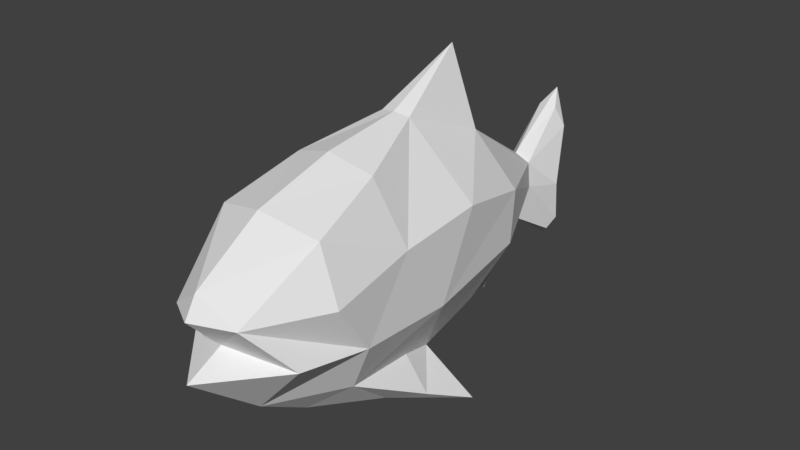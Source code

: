 # Source: fish_after_mirror_rigged_uvmap.blend  (saved by Blender 2.90.8; exported with 4.5.12 LTS)
import bpy
from mathutils import Matrix  # noqa: F401  (used for matrix-valued properties, if any)

bpy.ops.wm.read_factory_settings(use_empty=True)
scene = bpy.context.scene
scene.name = 'Scene'

# ---- collections
col_collection_1 = bpy.data.collections.new('Collection 1'); scene.collection.children.link(col_collection_1)

# ---- materials (node trees are filled in below, after node groups)
mat_fishmaterial = bpy.data.materials.new('fishmaterial')
mat_fishmaterial.alpha_threshold = 0.0
mat_fishmaterial.use_transparent_shadow = False
mat_fishmaterial.roughness = 0.5

# ---- material node trees

# ---- world
world_world = bpy.data.worlds.new('World'); scene.world = world_world
world_world.color = (0.05088, 0.05088, 0.05088)
world_world.use_sun_shadow = False
world_world.sun_shadow_jitter_overblur = 0.0
world_world.cycles.sampling_method = 'MANUAL'

# ---- meshes
me_fishmesh = bpy.data.meshes.new('fishmesh')
me_fishmesh.from_pydata([(-0.5764, -1.959, 0.4071), (-0.1628, -2.939, 0.2628), (0.1851, -2.425, 0.454), (-0.7621, -0.9271, 0.3137), (-0.1699, -1.987, 0.5606), (0.25, -1.461, 0.5317), (0.6594, -2.315, 0.02374), (-0.9155, 0.1355, 0.1148), (-0.2899, -0.7899, 0.5317), (0.6637, -1.337, 0.3297), (-0.3479, 0.4199, 0.5317), (0.2887, -0.1159, 0.5317), (0.7278, -0.2887, 0.2891), (-0.6735, 1.209, 0.2168), (-0.1998, 1.578, 0.4375), (0.2245, 1.533, 0.4308), (0.8364, 0.2699, 0.2208), (0.1476, 2.89, 0.08378), (0.6501, 2.058, 0.09051), (-0.4214, 3.479, 0.0714), (-0.07152, 2.826, 0.08731), (1.009, -0.6247, 0.2577), (-0.2624, 3.582, 0.1286), (0.5157, 3.468, 0.1508), (0.62, 3.38, 0.09701), (0.1802, 3.325, 0.1834), (0.9677, -0.3127, 0.4874), (1.124, 0.3076, 0.6305), (0.6864, 1.2, 0.2272), (0.8128, 1.526, 0.0), (0.2033, 3.495, 0.0), (-0.3543, -3.055, 0.0), (-0.1998, -3.221, 0.0), (0.07367, -2.774, 0.0), (0.2161, -3.278, 0.0), (-0.5764, -1.959, -0.4071), (-0.1628, -2.939, -0.2628), (0.1851, -2.425, -0.454), (-0.6427, 1.292, 0.0), (-0.7621, -0.9271, -0.3137), (-0.1699, -1.987, -0.5606), (0.25, -1.461, -0.5317), (0.6594, -2.315, -0.02374), (-0.9155, 0.1355, -0.1148), (-0.2899, -0.7899, -0.5317), (-0.6886, -2.125, 0.0), (0.6637, -1.337, -0.3297), (-1.254, 1.204, 0.0), (-0.3479, 0.4199, -0.5317), (0.2887, -0.1159, -0.5317), (0.7278, -0.2887, -0.2891), (-0.6735, 1.209, -0.2168), (-0.1998, 1.578, -0.4375), (0.2245, 1.533, -0.4308), (0.8364, 0.2699, -0.2208), (-0.1519, 2.728, 0.0), (0.1476, 2.89, -0.08378), (-0.8602, -1.026, 0.0), (0.6501, 2.058, -0.09051), (-0.4214, 3.479, -0.0714), (-0.07152, 2.826, -0.08731), (1.009, -0.6247, -0.2577), (0.386, 2.683, 0.0), (-0.5407, 3.704, 6.284e-09), (-0.2624, 3.582, -0.1286), (0.5157, 3.468, -0.1508), (0.62, 3.38, -0.09701), (-0.9369, 0.09776, 0.0), (0.1802, 3.325, -0.1834), (0.9677, -0.3127, -0.4874), (0.7198, 3.573, 3.105e-09), (1.124, 0.3076, -0.6305), (0.9225, -1.547, 0.0), (0.6864, 1.2, -0.2272), (0.8947, 2.099, 2.17e-09), (0.6321, 2.325, 0.0)], [(2, 4), (37, 40)], [(0, 31, 1), (2, 1, 33), (14, 10, 11), (1, 2, 5, 4), (13, 20, 55), (16, 26, 27), (11, 12, 16), (62, 28, 18), (13, 14, 20), (6, 2, 34), (12, 9, 26), (5, 2, 6), (23, 24, 70), (0, 45, 31), (0, 1, 4), (4, 8, 0), (3, 0, 8), (7, 3, 8), (7, 8, 10), (13, 7, 10), (47, 7, 13), (67, 7, 47), (14, 13, 10), (10, 8, 11), (11, 8, 5), (4, 5, 8), (11, 5, 9), (12, 11, 9), (5, 6, 9), (9, 6, 72), (9, 72, 21), (9, 21, 26), (21, 27, 26), (15, 16, 28), (17, 15, 28), (14, 15, 17), (17, 20, 14), (11, 15, 14), (16, 15, 11), (28, 29, 18), (74, 18, 29), (74, 75, 18), (62, 18, 75), (17, 62, 24), (23, 25, 17), (20, 17, 25), (25, 22, 20), (19, 20, 22), (63, 19, 22), (19, 55, 20), (1, 32, 33), (1, 31, 32), (34, 2, 33), (24, 23, 17), (26, 16, 12), (28, 62, 17), (3, 45, 0), (45, 3, 57), (7, 67, 3), (57, 3, 67), (13, 38, 47), (13, 55, 38), (27, 21, 16), (21, 72, 16), (28, 16, 29), (16, 72, 29), (19, 63, 55), (22, 30, 63), (22, 25, 30), (24, 62, 70), (25, 23, 30), (23, 70, 30), (35, 36, 31), (37, 33, 36), (52, 49, 48), (36, 40, 41, 37), (51, 55, 60), (54, 71, 69), (49, 54, 50), (62, 58, 73), (51, 60, 52), (42, 34, 37), (50, 69, 46), (41, 42, 37), (65, 70, 66), (35, 31, 45), (35, 40, 36), (40, 35, 44), (39, 44, 35), (43, 44, 39), (43, 48, 44), (51, 48, 43), (47, 51, 43), (67, 47, 43), (52, 48, 51), (48, 49, 44), (49, 41, 44), (40, 44, 41), (49, 46, 41), (50, 46, 49), (41, 46, 42), (46, 72, 42), (46, 61, 72), (46, 69, 61), (61, 69, 71), (53, 73, 54), (56, 73, 53), (52, 56, 53), (56, 52, 60), (49, 52, 53), (54, 49, 53), (73, 58, 29), (74, 29, 58), (74, 58, 75), (62, 75, 58), (56, 66, 62), (65, 56, 68), (60, 68, 56), (68, 60, 64), (59, 64, 60), (63, 64, 59), (59, 60, 55), (36, 33, 32), (36, 32, 31), (34, 33, 37), (66, 56, 65), (69, 50, 54), (73, 56, 62), (39, 35, 45), (45, 57, 39), (43, 39, 67), (57, 67, 39), (51, 47, 38), (51, 38, 55), (71, 54, 61), (61, 54, 72), (73, 29, 54), (54, 29, 72), (59, 55, 63), (64, 63, 30), (64, 30, 68), (66, 70, 62), (68, 30, 65), (65, 30, 70)])
_uv = me_fishmesh.uv_layers.new(name='UVMap')
_uv.uv.foreach_set('vector', [0.3371, 0.4297, 0.5529, 0.5729, 0.4759, 0.6437, 0.6826, 0.8559, 0.6477, 0.8222, 0.6807, 0.7926, 0.3047, 0.3543, 0.3039, 0.3567, 0.2987, 0.3573, 0.4759, 0.6437, 0.2452, 0.5924, 0.257, 0.3959, 0.2995, 0.454, 0.3053, 0.3546, 0.3048, 0.3539, 0.3048, 0.3539, 0.9468, 0.5792, 0.8715, 0.5063, 0.8906, 0.5183, 0.2987, 0.3573, 0.2959, 0.3523, 0.3012, 0.3522, 0.3047, 0.3538, 0.3042, 0.3538, 0.3047, 0.3538, 0.3053, 0.3546, 0.3047, 0.3543, 0.3048, 0.3539, 0.03238, 0.488, 0.2452, 0.5924, 0.03383, 0.8747, 0.8496, 0.5448, 0.762, 0.4274, 0.8715, 0.5063, 0.257, 0.3959, 0.2452, 0.5924, 0.03238, 0.488, 0.7011, 0.712, 0.7015, 0.712, 0.7013, 0.7123, 0.3371, 0.4297, 0.3745, 0.4149, 0.5529, 0.5729, 0.3371, 0.4297, 0.4759, 0.6437, 0.2995, 0.454, 0.2995, 0.454, 0.3021, 0.3717, 0.3371, 0.4297, 0.3136, 0.3699, 0.3371, 0.4297, 0.3021, 0.3717, 0.3078, 0.3571, 0.3136, 0.3699, 0.3021, 0.3717, 0.3078, 0.3571, 0.3021, 0.3717, 0.3039, 0.3567, 0.3053, 0.3546, 0.3078, 0.3571, 0.3039, 0.3567, 0.8029, 0.5645, 0.7418, 0.5046, 0.8726, 0.5538, 0.7287, 0.5158, 0.7418, 0.5046, 0.8029, 0.5645, 0.3047, 0.3543, 0.3053, 0.3546, 0.3039, 0.3567, 0.3039, 0.3567, 0.3021, 0.3717, 0.2987, 0.3573, 0.2987, 0.3573, 0.3021, 0.3717, 0.257, 0.3959, 0.2995, 0.454, 0.257, 0.3959, 0.3021, 0.3717, 0.2987, 0.3573, 0.257, 0.3959, 0.2416, 0.3606, 0.2959, 0.3523, 0.2987, 0.3573, 0.2416, 0.3606, 0.257, 0.3959, 0.03238, 0.488, 0.2416, 0.3606, 0.2416, 0.3606, 0.03238, 0.488, 0.1809, 0.243, 0.2416, 0.3606, 0.1809, 0.243, 0.2918, 0.3475, 0.762, 0.4274, 0.8631, 0.4654, 0.8715, 0.5063, 0.8631, 0.4654, 0.8906, 0.5183, 0.8715, 0.5063, 0.3045, 0.3541, 0.3012, 0.3522, 0.3042, 0.3538, 0.3048, 0.3539, 0.3045, 0.3541, 0.3042, 0.3538, 0.3047, 0.3543, 0.3045, 0.3541, 0.3048, 0.3539, 0.3048, 0.3539, 0.3048, 0.3539, 0.3047, 0.3543, 0.2987, 0.3573, 0.3045, 0.3541, 0.3047, 0.3543, 0.3012, 0.3522, 0.3045, 0.3541, 0.2987, 0.3573, 0.3042, 0.3538, 0.3045, 0.3537, 0.3047, 0.3538, 0.6484, 0.866, 0.6345, 0.8882, 0.6108, 0.8292, 0.6484, 0.866, 0.6731, 0.8902, 0.6345, 0.8882, 0.3047, 0.3538, 0.3047, 0.3538, 0.3047, 0.3538, 0.6989, 0.7614, 0.6476, 0.7314, 0.7015, 0.712, 0.7011, 0.712, 0.676, 0.6914, 0.6989, 0.7614, 0.7576, 0.7304, 0.6989, 0.7614, 0.676, 0.6914, 0.676, 0.6914, 0.6585, 0.7246, 0.7576, 0.7304, 0.6565, 0.7273, 0.7576, 0.7304, 0.6585, 0.7246, 0.6578, 0.7278, 0.6565, 0.7273, 0.6585, 0.7246, 0.6565, 0.7273, 0.767, 0.689, 0.7576, 0.7304, 0.6477, 0.8222, 0.6298, 0.8097, 0.6807, 0.7926, 0.4759, 0.6437, 0.5529, 0.5729, 0.606, 0.6199, 0.7337, 0.7748, 0.6826, 0.8559, 0.6807, 0.7926, 0.7015, 0.712, 0.7011, 0.712, 0.6989, 0.7614, 0.8715, 0.5063, 0.9468, 0.5792, 0.8496, 0.5448, 0.3042, 0.3538, 0.3047, 0.3538, 0.3048, 0.3539, 0.3136, 0.3699, 0.3745, 0.4149, 0.3371, 0.4297, 0.3745, 0.4149, 0.3136, 0.3699, 0.3197, 0.3666, 0.3078, 0.3571, 0.3083, 0.3568, 0.3136, 0.3699, 0.3197, 0.3666, 0.3136, 0.3699, 0.3083, 0.3568, 0.8726, 0.5538, 0.8616, 0.603, 0.8029, 0.5645, 0.3053, 0.3546, 0.3048, 0.3539, 0.3054, 0.3544, 0.8906, 0.5183, 0.8631, 0.4654, 0.9468, 0.5792, 0.2918, 0.3475, 0.1809, 0.243, 0.3012, 0.3522, 0.3042, 0.3538, 0.3012, 0.3522, 0.3045, 0.3537, 0.3012, 0.3522, 0.1809, 0.243, 0.3045, 0.3537, 0.6565, 0.7273, 0.6578, 0.7278, 0.767, 0.689, 0.6585, 0.7246, 0.6815, 0.7194, 0.6578, 0.7278, 0.6585, 0.7246, 0.676, 0.6914, 0.6815, 0.7194, 0.7015, 0.712, 0.6476, 0.7314, 0.7013, 0.7123, 0.676, 0.6914, 0.7011, 0.712, 0.6815, 0.7194, 0.7011, 0.712, 0.7013, 0.7123, 0.6815, 0.7194, 0.3844, 0.3759, 0.6138, 0.4878, 0.5529, 0.5729, 0.644, 0.741, 0.6807, 0.7926, 0.6365, 0.7888, 0.3052, 0.3537, 0.3073, 0.3471, 0.3075, 0.3524, 0.6138, 0.4878, 0.4037, 0.3356, 0.3406, 0.3007, 0.5345, 0.265, 0.3056, 0.3543, 0.3048, 0.3539, 0.3048, 0.3539, 0.8986, 0.7235, 0.8245, 0.6865, 0.8077, 0.6715, 0.3073, 0.3471, 0.3025, 0.3504, 0.3019, 0.3449, 0.3047, 0.3538, 0.3047, 0.3538, 0.3046, 0.3533, 0.3056, 0.3543, 0.3048, 0.3539, 0.3052, 0.3537, 0.4051, 0.06758, 0.7875, 0.02135, 0.5345, 0.265, 0.8386, 0.6397, 0.8077, 0.6715, 0.7015, 0.5881, 0.3406, 0.3007, 0.4051, 0.06758, 0.5345, 0.265, 0.7014, 0.7128, 0.7013, 0.7123, 0.7017, 0.7125, 0.3844, 0.3759, 0.5529, 0.5729, 0.3745, 0.4149, 0.3844, 0.3759, 0.4037, 0.3356, 0.6138, 0.4878, 0.4037, 0.3356, 0.3844, 0.3759, 0.3222, 0.3485, 0.322, 0.3602, 0.3222, 0.3485, 0.3844, 0.3759, 0.3084, 0.3563, 0.3222, 0.3485, 0.322, 0.3602, 0.3084, 0.3563, 0.3075, 0.3524, 0.3222, 0.3485, 0.3056, 0.3543, 0.3075, 0.3524, 0.3084, 0.3563, 0.8029, 0.5645, 0.8207, 0.6327, 0.7236, 0.5323, 0.7287, 0.5158, 0.8029, 0.5645, 0.7236, 0.5323, 0.3052, 0.3537, 0.3075, 0.3524, 0.3056, 0.3543, 0.3075, 0.3524, 0.3073, 0.3471, 0.3222, 0.3485, 0.3073, 0.3471, 0.3406, 0.3007, 0.3222, 0.3485, 0.4037, 0.3356, 0.3222, 0.3485, 0.3406, 0.3007, 0.3073, 0.3471, 0.3036, 0.2897, 0.3406, 0.3007, 0.3019, 0.3449, 0.3036, 0.2897, 0.3073, 0.3471, 0.3406, 0.3007, 0.3036, 0.2897, 0.4051, 0.06758, 0.3036, 0.2897, 0.1809, 0.243, 0.4051, 0.06758, 0.3036, 0.2897, 0.2965, 0.3414, 0.1809, 0.243, 0.7015, 0.5881, 0.8077, 0.6715, 0.7661, 0.6747, 0.7661, 0.6747, 0.8077, 0.6715, 0.8245, 0.6865, 0.3049, 0.3535, 0.3046, 0.3533, 0.3025, 0.3504, 0.3048, 0.3539, 0.3046, 0.3533, 0.3049, 0.3535, 0.3052, 0.3537, 0.3048, 0.3539, 0.3049, 0.3535, 0.3048, 0.3539, 0.3052, 0.3537, 0.3048, 0.3539, 0.3073, 0.3471, 0.3052, 0.3537, 0.3049, 0.3535, 0.3025, 0.3504, 0.3073, 0.3471, 0.3049, 0.3535, 0.3046, 0.3533, 0.3047, 0.3538, 0.3045, 0.3537, 0.6484, 0.866, 0.6108, 0.8292, 0.6704, 0.8516, 0.6484, 0.866, 0.6704, 0.8516, 0.6731, 0.8902, 0.3047, 0.3538, 0.3047, 0.3538, 0.3047, 0.3538, 0.6685, 0.6758, 0.7017, 0.7125, 0.6476, 0.7314, 0.7014, 0.7128, 0.6685, 0.6758, 0.6948, 0.7445, 0.7336, 0.6628, 0.6948, 0.7445, 0.6685, 0.6758, 0.6948, 0.7445, 0.7336, 0.6628, 0.6603, 0.7299, 0.6571, 0.729, 0.6603, 0.7299, 0.7336, 0.6628, 0.6578, 0.7278, 0.6603, 0.7299, 0.6571, 0.729, 0.6571, 0.729, 0.7336, 0.6628, 0.767, 0.689, 0.6365, 0.7888, 0.6807, 0.7926, 0.6298, 0.8097, 0.6138, 0.4878, 0.606, 0.6199, 0.5529, 0.5729, 0.7337, 0.7748, 0.6807, 0.7926, 0.644, 0.741, 0.7017, 0.7125, 0.6685, 0.6758, 0.7014, 0.7128, 0.8077, 0.6715, 0.8386, 0.6397, 0.8986, 0.7235, 0.3046, 0.3533, 0.3048, 0.3539, 0.3047, 0.3538, 0.322, 0.3602, 0.3844, 0.3759, 0.3745, 0.4149, 0.3745, 0.4149, 0.3197, 0.3666, 0.322, 0.3602, 0.3084, 0.3563, 0.322, 0.3602, 0.3083, 0.3568, 0.3197, 0.3666, 0.3083, 0.3568, 0.322, 0.3602, 0.8207, 0.6327, 0.8029, 0.5645, 0.8616, 0.603, 0.3056, 0.3543, 0.3054, 0.3544, 0.3048, 0.3539, 0.8245, 0.6865, 0.8986, 0.7235, 0.7661, 0.6747, 0.2965, 0.3414, 0.3025, 0.3504, 0.1809, 0.243, 0.3046, 0.3533, 0.3045, 0.3537, 0.3025, 0.3504, 0.3025, 0.3504, 0.3045, 0.3537, 0.1809, 0.243, 0.6571, 0.729, 0.767, 0.689, 0.6578, 0.7278, 0.6603, 0.7299, 0.6578, 0.7278, 0.6815, 0.7194, 0.6603, 0.7299, 0.6815, 0.7194, 0.6948, 0.7445, 0.7017, 0.7125, 0.7013, 0.7123, 0.6476, 0.7314, 0.6948, 0.7445, 0.6815, 0.7194, 0.7014, 0.7128, 0.7014, 0.7128, 0.6815, 0.7194, 0.7013, 0.7123])
me_fishmesh.materials.append(mat_fishmaterial)
me_fishmesh.use_remesh_preserve_volume = False
me_fishmesh.use_remesh_preserve_attributes = False
me_fishmesh.use_mirror_vertex_groups = False
me_fishmesh.update()
arm_armature = bpy.data.armatures.new('Armature')  # bones are not reproduced

# ---- objects
ob_armature = bpy.data.objects.new('Armature', arm_armature)
ob_fish = bpy.data.objects.new('Fish', me_fishmesh)

# ---- transforms, parenting, visibility, modifiers, constraints
ob_armature.location = (0.0, 0.08373, 0.8254)
ob_armature.scale = (1.0, 0.5593, 1.0)
ob_armature.show_in_front = True
ob_armature.lineart.crease_threshold = 0.0
ob_fish.parent = ob_armature
ob_fish.location = (0.0, 0.0, 0.2776)
ob_fish.rotation_euler = (-0.0, 1.571, 0.0)
ob_fish.lineart.crease_threshold = 0.0
_vg = ob_fish.vertex_groups.new(name='Bone')
for _i, _w in zip([3, 8, 10, 11, 12, 15, 16, 18, 28, 29, 39, 44, 48, 49, 50, 53, 54, 58, 73, 74, 75], [0.001578, 0.07338, 0.1014, 0.7174, 0.1208, 0.03587, 0.4377, 0.1572, 0.2708, 0.6024, 0.001578, 0.07338, 0.1014, 0.7174, 0.1208, 0.03587, 0.4377, 0.1572, 0.2708, 0.1272, 0.0994]): _vg.add([_i], _w, 'REPLACE')
_vg = ob_fish.vertex_groups.new(name='Bone.001')
for _i, _w in zip([0, 3, 4, 5, 7, 8, 10, 11, 35, 39, 40, 41, 43, 44, 45, 48, 49, 57, 67], [0.07706, 0.7607, 0.01792, 0.0754, 0.08019, 0.7405, 0.0002653, 0.0554, 0.07706, 0.7607, 0.01792, 0.0754, 0.08019, 0.7405, 0.04031, 0.0002654, 0.0554, 0.7507, 0.08929]): _vg.add([_i], _w, 'REPLACE')
_vg = ob_fish.vertex_groups.new(name='Bone.002')
for _i, _w in zip([0, 2, 3, 4, 5, 6, 8, 9, 34, 35, 37, 39, 40, 41, 42, 44, 45, 46, 57, 72], [0.8268, 0.1224, 0.1133, 0.7839, 0.7154, 0.11, 0.0965, 0.1833, 0.007655, 0.8268, 0.1224, 0.1133, 0.7839, 0.7154, 0.11, 0.0965, 0.8301, 0.1835, 0.1406, 0.2186]): _vg.add([_i], _w, 'REPLACE')
_vg = ob_fish.vertex_groups.new(name='Bone.003')
for _i, _w in zip([0, 1, 2, 4, 5, 6, 9, 21, 31, 32, 33, 34, 35, 36, 37, 40, 41, 42, 45, 46, 61, 72], [0.07439, 0.9785, 0.8325, 0.1437, 0.05839, 0.7805, 0.08212, 0.0008687, 0.9912, 0.9993, 0.9747, 0.9489, 0.07438, 0.9784, 0.8325, 0.1436, 0.0584, 0.7805, 0.1139, 0.08218, 0.0009024, 0.3895]): _vg.add([_i], _w, 'REPLACE')
_vg = ob_fish.vertex_groups.new(name='Bone.005')
for _i, _w in zip([3, 7, 8, 10, 11, 13, 14, 15, 29, 38, 39, 43, 44, 47, 48, 49, 51, 52, 53, 55, 57, 67], [0.07709, 0.8589, 0.04952, 0.7913, 0.09025, 0.7871, 0.1752, 0.01952, 0.01662, 0.7786, 0.07709, 0.8589, 0.04952, 0.9977, 0.7913, 0.09025, 0.7871, 0.1752, 0.01952, 0.001261, 0.06315, 0.8516]): _vg.add([_i], _w, 'REPLACE')
_vg = ob_fish.vertex_groups.new(name='Bone.006')
for _i, _w in zip([10, 11, 13, 14, 15, 16, 18, 28, 29, 38, 48, 49, 51, 52, 53, 54, 58, 62, 73, 74, 75], [0.06258, 0.003284, 0.2147, 0.7908, 0.9778, 0.4067, 0.6659, 1.315, 2.228, 0.177, 0.06258, 0.003279, 0.2147, 0.7908, 0.9778, 0.4067, 0.6659, 0.05516, 1.315, 0.5417, 0.4199]): _vg.add([_i], _w, 'REPLACE')
_vg = ob_fish.vertex_groups.new(name='Bone.007')
for _i, _w in zip([16, 18, 28, 29, 54, 58, 62, 73, 74, 75], [0.04362, 0.2876, 0.135, 0.2635, 0.04361, 0.2876, 0.03532, 0.135, 0.3732, 0.2807]): _vg.add([_i], _w, 'REPLACE')
_vg = ob_fish.vertex_groups.new(name='Bone.008')
for _i, _w in zip([14, 15, 17, 18, 19, 20, 22, 23, 24, 25, 30, 38, 52, 53, 55, 56, 58, 59, 60, 62, 63, 64, 65, 66, 68, 72, 74, 75], [0.06073, 0.001308, 0.9381, 0.05287, 0.9935, 0.9886, 0.7947, 0.02327, 0.003683, 0.2974, 0.1252, 0.02414, 0.06073, 0.001308, 0.958, 0.9381, 0.05287, 0.9935, 0.9886, 0.2144, 1.008, 0.7947, 0.02327, 0.003683, 0.2974, 0.05929, 0.05289, 0.09641]): _vg.add([_i], _w, 'REPLACE')
_vg = ob_fish.vertex_groups.new(name='Bone.009')
for _i, _w in zip([16, 17, 18, 22, 23, 24, 25, 28, 29, 30, 54, 56, 58, 62, 64, 65, 66, 68, 70, 73, 74, 75], [0.02746, 0.06171, 0.3473, 0.2053, 0.9629, 0.9713, 0.7023, 0.0924, 0.2344, 0.874, 0.02746, 0.06171, 0.3473, 0.7243, 0.2053, 0.9629, 0.9713, 0.7023, 1.001, 0.0924, 0.3159, 0.4279]): _vg.add([_i], _w, 'REPLACE')
_vg = ob_fish.vertex_groups.new(name='Bone.010')
for _i, _w in zip([2, 4, 5, 6, 8, 9, 11, 12, 16, 21, 26, 27, 34, 37, 41, 42, 46, 61, 72], [0.07331, 0.04465, 0.1953, 0.3863, 0.01438, 0.9469, 0.1086, 0.8306, 0.1933, 0.983, 0.9836, 0.9815, 0.07409, 0.05393, 0.07123, 0.3673, 0.3139, 0.1124, 1.745]): _vg.add([_i], _w, 'REPLACE')
_vg = ob_fish.vertex_groups.new(name='Bone.011')
for _i, _w in zip([2, 5, 6, 9, 21, 34, 37, 40, 41, 42, 44, 46, 49, 50, 54, 61, 69, 71, 72], [0.005315, 0.02296, 0.1881, 0.1605, 0.05757, 0.02786, 0.04413, 0.02737, 0.1606, 0.2071, 0.007781, 0.7937, 0.1132, 0.8278, 0.263, 0.9282, 0.9797, 0.9837, 0.893]): _vg.add([_i], _w, 'REPLACE')
_m = ob_fish.modifiers.new('Armature', 'ARMATURE')
_m.object = ob_armature

# ---- collection membership
col_collection_1.objects.link(ob_armature)
col_collection_1.objects.link(ob_fish)

# ---- scene / render settings (as saved in the file)
scene.frame_start = 1; scene.frame_end = 250; scene.frame_set(81)
scene.render.engine = 'BLENDER_EEVEE_NEXT'
scene.render.resolution_percentage = 50
scene.render.dither_intensity = 0.0
scene.cycles.use_denoising = False
scene.cycles.samples = 128
scene.cycles.sampling_pattern = 'TABULATED_SOBOL'
scene.cycles.use_adaptive_sampling = False
scene.cycles.use_light_tree = False
scene.cycles.blur_glossy = 0.0
scene.cycles.sample_clamp_indirect = 0.0
scene.view_settings.view_transform = 'Standard'
bpy.context.view_layer.update()

# ---- added for rendering (the .blend has no active camera and no usable light): camera, sun
cam_auto = bpy.data.cameras.new('AutoCamera')
cam_auto.lens = 50.0
cam_auto.sensor_width = 36.0
cam_auto.clip_end = 1000.0
ob_auto_camera = bpy.data.objects.new('AutoCamera', cam_auto)
scene.collection.objects.link(ob_auto_camera)
ob_auto_camera.location = (4.39577, -5.07208, 4.69305)
ob_auto_camera.rotation_euler = (1.09748, -7.21219e-08, 0.694738)
scene.camera = ob_auto_camera
light_auto_sun = bpy.data.lights.new('AutoSun', 'SUN')
light_auto_sun.energy = 3.0
light_auto_sun.angle = 0.0523599
ob_auto_sun = bpy.data.objects.new('AutoSun', light_auto_sun)
scene.collection.objects.link(ob_auto_sun)
ob_auto_sun.rotation_euler = (0.872665, 0.174533, 0.523599)
bpy.context.view_layer.update()
